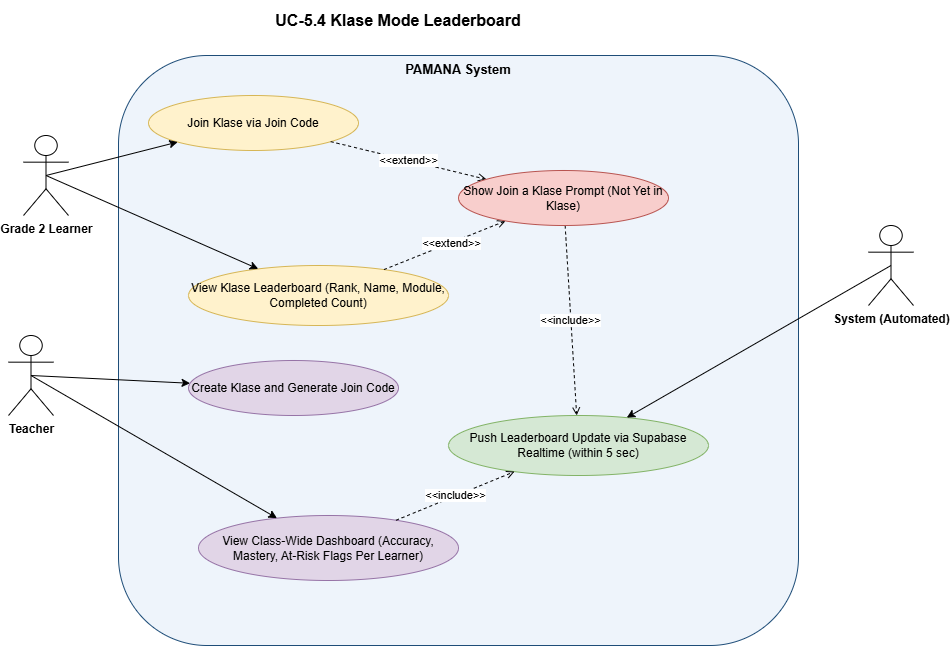

The diagram above was exported from draw.io. Its source (the exported page's mxGraphModel, read from the mxfile embedded in the PNG):
<mxGraphModel dx="1173" dy="704" grid="1" gridSize="10" guides="1" tooltips="1" connect="1" arrows="1" fold="1" page="1" pageScale="1" pageWidth="1169" pageHeight="827" math="0" shadow="0">
  <root>
    <mxCell id="0" />
    <mxCell id="1" parent="0" />
    <mxCell id="title" parent="1" style="text;html=1;strokeColor=none;fillColor=none;align=center;verticalAlign=middle;whiteSpace=wrap;rounded=0;fontSize=16;fontStyle=1;" value="UC-5.4 Klase Mode Leaderboard" vertex="1">
      <mxGeometry height="40" width="560" x="200" y="15" as="geometry" />
    </mxCell>
    <mxCell id="boundary" parent="1" style="text;html=1;whiteSpace=wrap;overflow=hidden;rotatable=0;strokeColor=#1e4d78;fillColor=#EEF4FB;verticalAlign=top;align=center;fontSize=13;fontStyle=1;rounded=1;" value="PAMANA System" vertex="1">
      <mxGeometry height="590" width="680" x="200" y="70" as="geometry" />
    </mxCell>
    <mxCell id="uc_join" parent="1" style="ellipse;whiteSpace=wrap;html=1;fillColor=#fff2cc;strokeColor=#d6b656;fontSize=12;" value="Join Klase via Join Code" vertex="1">
      <mxGeometry height="55" width="210" x="230" y="110" as="geometry" />
    </mxCell>
    <mxCell id="uc_view_learner" parent="1" style="ellipse;whiteSpace=wrap;html=1;fillColor=#fff2cc;strokeColor=#d6b656;fontSize=12;" value="View Klase Leaderboard (Rank, Name, Module, Completed Count)" vertex="1">
      <mxGeometry height="60" width="260" x="270" y="280" as="geometry" />
    </mxCell>
    <mxCell id="uc_create" parent="1" style="ellipse;whiteSpace=wrap;html=1;fillColor=#e1d5e7;strokeColor=#9673a6;fontSize=12;" value="Create Klase and Generate Join Code" vertex="1">
      <mxGeometry height="55" width="210" x="270" y="375" as="geometry" />
    </mxCell>
    <mxCell id="uc_view_teacher" parent="1" style="ellipse;whiteSpace=wrap;html=1;fillColor=#e1d5e7;strokeColor=#9673a6;fontSize=12;" value="View Class-Wide Dashboard (Accuracy, Mastery, At-Risk Flags Per Learner)" vertex="1">
      <mxGeometry height="65" width="260" x="280" y="530" as="geometry" />
    </mxCell>
    <mxCell id="uc_realtime" parent="1" style="ellipse;whiteSpace=wrap;html=1;fillColor=#d5e8d4;strokeColor=#82b366;fontSize=12;" value="Push Leaderboard Update via Supabase Realtime (within 5 sec)" vertex="1">
      <mxGeometry height="60" width="260" x="530" y="430" as="geometry" />
    </mxCell>
    <mxCell id="e1" edge="1" parent="1" source="1SX8u29zxTAuOg4FQNQh-1" style="edgeStyle=none;html=1;exitX=0.5;exitY=0.5;exitDx=0;exitDy=0;exitPerimeter=0;" target="uc_join">
      <mxGeometry relative="1" as="geometry">
        <mxPoint x="110" y="166.71969864612515" as="sourcePoint" />
      </mxGeometry>
    </mxCell>
    <mxCell id="e2" edge="1" parent="1" source="1SX8u29zxTAuOg4FQNQh-1" style="edgeStyle=none;html=1;exitX=0.5;exitY=0.5;exitDx=0;exitDy=0;exitPerimeter=0;" target="uc_view_learner">
      <mxGeometry relative="1" as="geometry">
        <mxPoint x="110" y="168.695652173913" as="sourcePoint" />
      </mxGeometry>
    </mxCell>
    <mxCell id="e3" edge="1" parent="1" source="1SX8u29zxTAuOg4FQNQh-2" style="edgeStyle=none;html=1;exitX=0.5;exitY=0.5;exitDx=0;exitDy=0;exitPerimeter=0;" target="uc_create">
      <mxGeometry relative="1" as="geometry">
        <mxPoint x="110" y="389.2268170755781" as="sourcePoint" />
      </mxGeometry>
    </mxCell>
    <mxCell id="e4" edge="1" parent="1" source="1SX8u29zxTAuOg4FQNQh-2" style="edgeStyle=none;html=1;exitX=0.5;exitY=0.5;exitDx=0;exitDy=0;exitPerimeter=0;" target="uc_view_teacher">
      <mxGeometry relative="1" as="geometry">
        <mxPoint x="110" y="392.2769132597098" as="sourcePoint" />
      </mxGeometry>
    </mxCell>
    <mxCell id="e5" edge="1" parent="1" source="uc_prompt" style="edgeStyle=none;html=1;dashed=1;endArrow=open;endFill=0;fontSize=11;" target="uc_realtime" value="&amp;lt;&amp;lt;include&amp;gt;&amp;gt;">
      <mxGeometry relative="1" as="geometry" />
    </mxCell>
    <mxCell id="e6" edge="1" parent="1" source="uc_view_teacher" style="edgeStyle=none;html=1;dashed=1;endArrow=open;endFill=0;fontSize=11;" target="uc_realtime" value="&amp;lt;&amp;lt;include&amp;gt;&amp;gt;">
      <mxGeometry relative="1" as="geometry" />
    </mxCell>
    <mxCell id="e7" edge="1" parent="1" source="1SX8u29zxTAuOg4FQNQh-3" style="edgeStyle=none;html=1;exitX=0.5;exitY=0.5;exitDx=0;exitDy=0;exitPerimeter=0;" target="uc_realtime">
      <mxGeometry relative="1" as="geometry">
        <mxPoint x="970" y="279.5522388059702" as="sourcePoint" />
      </mxGeometry>
    </mxCell>
    <mxCell id="e8" edge="1" parent="1" source="uc_join" style="edgeStyle=none;html=1;dashed=1;endArrow=open;endFill=0;fontSize=11;" target="uc_prompt" value="&amp;lt;&amp;lt;extend&amp;gt;&amp;gt;">
      <mxGeometry relative="1" as="geometry" />
    </mxCell>
    <mxCell id="1SX8u29zxTAuOg4FQNQh-1" parent="1" style="shape=umlActor;verticalLabelPosition=bottom;verticalAlign=top;html=1;outlineConnect=0;" value="&lt;span style=&quot;font-weight: 700;&quot;&gt;Grade 2 Learner&lt;/span&gt;" vertex="1">
      <mxGeometry height="80" width="45" x="105" y="150" as="geometry" />
    </mxCell>
    <mxCell id="1SX8u29zxTAuOg4FQNQh-2" parent="1" style="shape=umlActor;verticalLabelPosition=bottom;verticalAlign=top;html=1;outlineConnect=0;" value="&lt;span style=&quot;font-weight: 700;&quot;&gt;Teacher&lt;/span&gt;" vertex="1">
      <mxGeometry height="80" width="45" x="90" y="350" as="geometry" />
    </mxCell>
    <mxCell id="1SX8u29zxTAuOg4FQNQh-3" parent="1" style="shape=umlActor;verticalLabelPosition=bottom;verticalAlign=top;html=1;outlineConnect=0;" value="&lt;span style=&quot;font-weight: 700;&quot;&gt;System (Automated)&lt;/span&gt;" vertex="1">
      <mxGeometry height="80" width="45" x="950" y="240" as="geometry" />
    </mxCell>
    <mxCell id="jpGnlEZ5sw7RSVTnU0Uu-1" edge="1" parent="1" source="uc_view_learner" style="edgeStyle=none;html=1;dashed=1;endArrow=open;endFill=0;fontSize=11;" target="uc_prompt" value="">
      <mxGeometry relative="1" as="geometry">
        <mxPoint x="660" y="170" as="sourcePoint" />
        <mxPoint x="660" y="430" as="targetPoint" />
      </mxGeometry>
    </mxCell>
    <mxCell id="jpGnlEZ5sw7RSVTnU0Uu-2" connectable="0" parent="jpGnlEZ5sw7RSVTnU0Uu-1" style="edgeLabel;html=1;align=center;verticalAlign=middle;resizable=0;points=[];" value="&amp;lt;&amp;lt;extend&amp;gt;&amp;gt;" vertex="1">
      <mxGeometry relative="1" x="0.0911" as="geometry">
        <mxPoint x="1" as="offset" />
      </mxGeometry>
    </mxCell>
    <mxCell id="uc_prompt" parent="1" style="ellipse;whiteSpace=wrap;html=1;fillColor=#f8cecc;strokeColor=#b85450;fontSize=12;" value="Show Join a Klase Prompt (Not Yet in Klase)" vertex="1">
      <mxGeometry height="55" width="210" x="540" y="185" as="geometry" />
    </mxCell>
  </root>
</mxGraphModel>